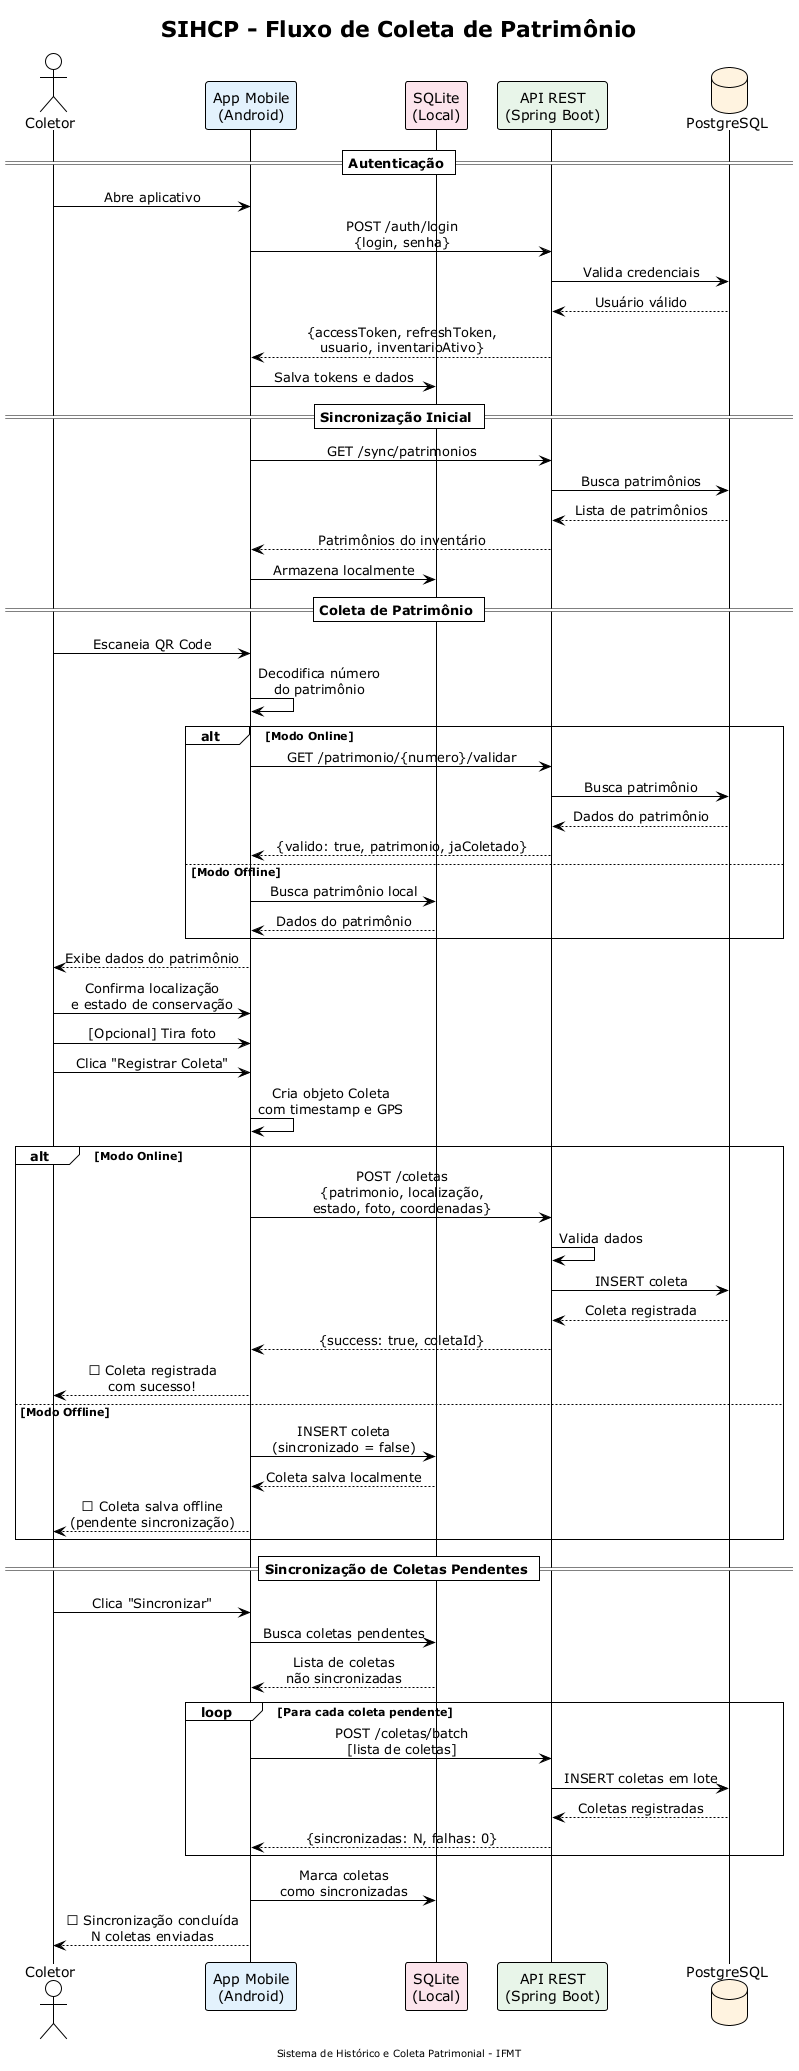

The diagram above was rendered by PlantUML. Its source (embedded in the PNG):
@startuml Diagrama de Sequência - Processo de Coleta
!theme plain
skinparam sequenceMessageAlign center
skinparam responseMessageBelowArrow true

title SIHCP - Fluxo de Coleta de Patrimônio
footer Sistema de Histórico e Coleta Patrimonial - IFMT

actor "Coletor" as user
participant "App Mobile\n(Android)" as app #E3F2FD
participant "SQLite\n(Local)" as sqlite #FCE4EC
participant "API REST\n(Spring Boot)" as api #E8F5E9
database "PostgreSQL" as db #FFF3E0

== Autenticação ==
user -> app : Abre aplicativo
app -> api : POST /auth/login\n{login, senha}
api -> db : Valida credenciais
db --> api : Usuário válido
api --> app : {accessToken, refreshToken,\nusuario, inventarioAtivo}
app -> sqlite : Salva tokens e dados

== Sincronização Inicial ==
app -> api : GET /sync/patrimonios
api -> db : Busca patrimônios
db --> api : Lista de patrimônios
api --> app : Patrimônios do inventário
app -> sqlite : Armazena localmente

== Coleta de Patrimônio ==
user -> app : Escaneia QR Code
app -> app : Decodifica número\ndo patrimônio

alt Modo Online
    app -> api : GET /patrimonio/{numero}/validar
    api -> db : Busca patrimônio
    db --> api : Dados do patrimônio
    api --> app : {valido: true, patrimonio, jaColetado}
else Modo Offline
    app -> sqlite : Busca patrimônio local
    sqlite --> app : Dados do patrimônio
end

app --> user : Exibe dados do patrimônio

user -> app : Confirma localização\ne estado de conservação
user -> app : [Opcional] Tira foto
user -> app : Clica "Registrar Coleta"

app -> app : Cria objeto Coleta\ncom timestamp e GPS

alt Modo Online
    app -> api : POST /coletas\n{patrimonio, localização,\nestado, foto, coordenadas}
    api -> api : Valida dados
    api -> db : INSERT coleta
    db --> api : Coleta registrada
    api --> app : {success: true, coletaId}
    app --> user : ✓ Coleta registrada\ncom sucesso!
else Modo Offline
    app -> sqlite : INSERT coleta\n(sincronizado = false)
    sqlite --> app : Coleta salva localmente
    app --> user : ✓ Coleta salva offline\n(pendente sincronização)
end

== Sincronização de Coletas Pendentes ==
user -> app : Clica "Sincronizar"
app -> sqlite : Busca coletas pendentes
sqlite --> app : Lista de coletas\nnão sincronizadas

loop Para cada coleta pendente
    app -> api : POST /coletas/batch\n[lista de coletas]
    api -> db : INSERT coletas em lote
    db --> api : Coletas registradas
    api --> app : {sincronizadas: N, falhas: 0}
end

app -> sqlite : Marca coletas\ncomo sincronizadas
app --> user : ✓ Sincronização concluída\nN coletas enviadas

@enduml